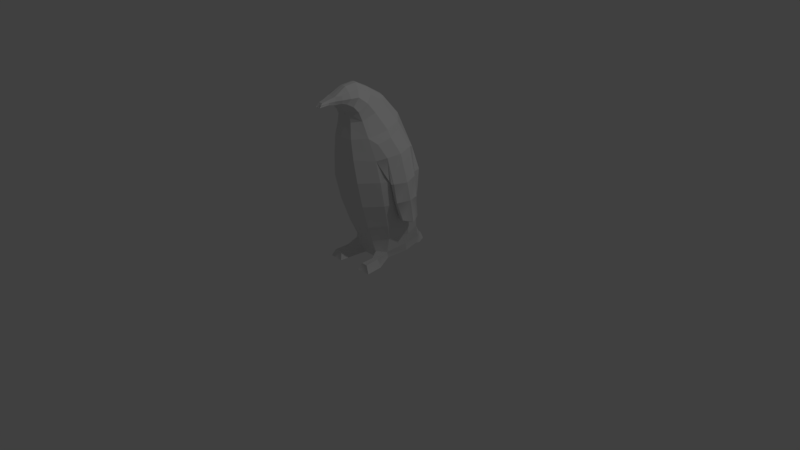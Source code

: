 # Source: penguin.blend  (saved by Blender 2.77.0; exported with 4.5.12 LTS)
import bpy
from mathutils import Matrix  # noqa: F401  (used for matrix-valued properties, if any)

bpy.ops.wm.read_factory_settings(use_empty=True)
scene = bpy.context.scene
scene.name = 'Scene'

# ---- collections
col_collection_1 = bpy.data.collections.new('Collection 1'); scene.collection.children.link(col_collection_1)

# ---- materials (node trees are filled in below, after node groups)
mat_material_001 = bpy.data.materials.new('Material.001')
mat_material_001.alpha_threshold = 0.0
mat_material_001.use_transparent_shadow = False
mat_material_001.roughness = 0.5

# ---- material node trees

# ---- world
world_world = bpy.data.worlds.new('World'); scene.world = world_world
world_world.color = (0.05088, 0.05088, 0.05088)
world_world.use_sun_shadow = False
world_world.sun_shadow_jitter_overblur = 0.0
world_world.cycles.sampling_method = 'MANUAL'

# ---- cameras
cam_camera = bpy.data.cameras.new('Camera')
cam_camera.clip_end = 100.0
cam_camera.lens = 35.0
cam_camera.sensor_width = 32.0
cam_camera.sensor_height = 18.0
cam_camera.ortho_scale = 7.314
cam_camera.dof.focus_distance = 0.0
cam_camera.dof.aperture_fstop = 128.0

# ---- lights
light_lamp = bpy.data.lights.new('Lamp', 'POINT')
light_lamp.transmission_factor = 0.0
light_lamp.cutoff_distance = 30.0
light_lamp.energy = 100.0
light_lamp.shadow_buffer_clip_start = 1.001
light_lamp.shadow_soft_size = 0.1
light_lamp.shadow_maximum_resolution = 0.006
light_lamp.use_absolute_resolution = True

# ---- meshes
me_penguin_mesh_01 = bpy.data.meshes.new('penguin_mesh_01')
me_penguin_mesh_01.from_pydata([(0.4991, 1.187, -0.1117), (0.4144, 1.195, -0.4095), (0.3593, 1.492, -0.3462), (0.4233, 1.483, -0.05821), (0.5064, 0.8838, -0.148), (0.3868, 0.8912, -0.4088), (0.4188, 0.5671, -0.1983), (0.3445, 0.5768, -0.4211), (0.3735, 0.338, -0.2617), (0.308, 0.3512, -0.4636), (0.3169, 0.181, -0.2666), (0.2778, 0.1811, -0.5248), (0.4721, 1.501, -0.05633), (0.4058, 1.519, -0.2689), (0.3023, 1.724, -0.1697), (0.3855, 1.702, 0.02073), (0.3367, 1.783, 0.01962), (0.2542, 1.811, -0.2172), (0.1566, 2.061, -0.065), (0.2414, 1.998, 0.1232), (0.1473, 2.203, 0.11), (0.2293, 2.13, 0.2266), (0.1074, 2.287, 0.2664), (0.2113, 2.223, 0.3394), (0.1096, 2.275, 0.4019), (0.1858, 2.223, 0.4329), (0.3017, 0.06438, -0.2923), (0.2557, 0.0747, -0.5054), (0.263, 0.04988, -0.01289), (0.2918, 0.1506, 0.02859), (0.2824, 0.1049, 0.188), (0.326, -4e-06, 0.1746), (0.3393, 0.5426, 0.053), (0.2904, 0.3241, -0.008718), (0.1942, 2.119, 0.407), (0.1501, 2.156, 0.4648), (0.2074, 2.049, 0.349), (0.2131, 1.928, 0.2989), (0.2815, 1.728, 0.2753), (0.4287, 1.484, 0.1199), (0.3484, 1.65, 0.1902), (0.3773, 1.172, 0.1908), (0.3479, 1.45, 0.2259), (0.3844, 0.8492, 0.1414), (0.03381, 2.342, 0.2303), (0.04022, 2.33, 0.394), (0.04896, 2.252, 0.06089), (0.06512, 2.101, -0.157), (0.1108, 1.854, -0.3486), (0.1744, 1.502, -0.4699), (0.2108, 1.193, -0.5435), (0.2035, 0.9127, -0.5638), (0.1534, 0.5788, -0.5318), (0.1471, 0.3585, -0.5508), (0.1409, 0.151, -0.6685), (0.1197, 0.06237, -0.3069), (0.1744, 8.32e-05, -0.6529), (0.1228, 2.62e-05, 0.02568), (0.1441, -5e-06, 0.1746), (0.2973, 0.09753, 0.379), (0.2004, 0.08908, 0.3674), (0.1655, -2.37e-05, 0.4068), (0.3504, 0.002008, 0.402), (0.147, 0.1326, 0.09183), (0.1855, 0.08386, 0.1848), (0.1354, 0.2856, 0.1341), (0.1713, 0.5169, 0.2266), (0.1987, 0.8393, 0.331), (0.2081, 1.176, 0.4051), (0.1714, 1.467, 0.4239), (0.141, 1.718, 0.4232), (0.1091, 1.911, 0.3939), (0.09081, 2.021, 0.3974), (0.07657, 2.063, 0.4549), (0.07542, 2.115, 0.4936), (0.1039, 2.254, 0.4994), (0.131, 2.212, 0.513), (0.1231, 2.173, 0.5211), (0.07265, 2.157, 0.5788), (0.06168, 2.25, 0.5685), (0.08597, 2.205, 0.5855), (0.06224, 2.198, 0.6571), (0.05715, 2.171, 0.6506), (0.03969, 2.187, 0.7553), (0.04279, 2.163, 0.7772), (0.04421, 2.227, 0.6537), (0.03685, 2.209, 0.7352), (0.0933, 0.08528, -0.7513), (0.1141, 0.002345, -0.7773), (-0.0007566, 1.475, 0.4654), (-0.0006198, 1.183, 0.4387), (-7.48e-05, 1.722, 0.4538), (0.001302, 1.909, 0.4078), (0.002356, 2.02, 0.399), (0.003154, 2.063, 0.4561), (0.003678, 2.114, 0.4954), (0.005476, 2.156, 0.5816), (0.007896, 2.17, 0.6588), (0.009508, 2.162, 0.7779), (0.009021, 2.186, 0.7559), (0.008572, 2.208, 0.7358), (0.006382, 2.227, 0.6546), (0.004429, 2.25, 0.5704), (-3.46e-05, 2.334, 0.3943), (-0.003473, 2.35, 0.2298), (-0.005791, 2.261, 0.06061), (-0.005941, 2.116, -0.171), (-0.003577, 1.865, -0.366), (-0.001845, 1.483, -0.5222), (-0.001021, 1.19, -0.578), (-0.0006264, 0.9258, -0.5925), (-0.0005205, 0.5809, -0.5313), (-0.0007576, 0.3558, -0.5448), (-0.0008351, 0.1516, -0.6683), (-0.0008758, 0.08554, -0.7513), (-0.0008858, 0.002272, -0.7774), (-0.0008848, 5.56e-05, -0.6529), (-0.0008808, 0.06236, -0.3069), (-0.0008519, 2.87e-05, 0.02564), (-0.0007313, 0.1431, 0.086), (-0.0006232, 0.2808, 0.1461), (-0.0004746, 0.4811, 0.2808), (-0.0004717, 0.839, 0.3765), (0.487, 0.5622, -0.1986), (0.4897, 0.6109, -0.2782), (0.5311, 0.6396, -0.2717), (0.5356, 0.5799, -0.1976), (0.4574, 0.6163, -0.05588), (0.4972, 0.6357, -0.05544), (0.4928, 1.166, -0.2454), (0.5274, 1.14, -0.06904), (0.5203, 1.184, -0.2364), (0.5652, 1.158, -0.06849), (0.4445, 1.141, 0.08173), (0.4888, 1.152, 0.07762), (0.5152, 0.912, -0.2344), (0.5278, 0.8972, -0.1107), (0.5511, 0.9265, -0.2327), (0.5764, 0.9149, -0.1097), (0.464, 0.8875, 0.0389), (0.5053, 0.8996, 0.04652), (-0.4981, 1.185, -0.1117), (-0.4503, 1.481, -0.05782), (-0.363, 1.493, -0.3458), (-0.4165, 1.194, -0.4097), (-0.5076, 0.8824, -0.148), (-0.388, 0.8903, -0.4091), (-0.3456, 0.5765, -0.4214), (-0.4198, 0.5667, -0.1994), (-0.3093, 0.3512, -0.4641), (-0.3747, 0.3378, -0.2624), (-0.2793, 0.1811, -0.525), (-0.3184, 0.181, -0.2669), (-0.476, 1.499, -0.05584), (-0.3904, 1.699, 0.02398), (-0.3075, 1.724, -0.1668), (-0.4096, 1.52, -0.2682), (-0.3421, 1.78, 0.02393), (-0.2473, 1.996, 0.1278), (-0.1661, 2.059, -0.06177), (-0.2602, 1.811, -0.2138), (-0.2327, 2.126, 0.2349), (-0.1559, 2.2, 0.1159), (-0.2121, 2.22, 0.3471), (-0.1119, 2.285, 0.2704), (-0.1829, 2.22, 0.4399), (-0.1085, 2.273, 0.4062), (-0.2573, 0.0747, -0.5055), (-0.3033, 0.06436, -0.2925), (-0.2646, 0.04984, -0.01301), (-0.3278, -6.5e-06, 0.1746), (-0.2841, 0.1048, 0.1879), (-0.2933, 0.1505, 0.02835), (-0.2916, 0.3239, -0.009303), (-0.3401, 0.542, 0.05218), (-0.191, 2.115, 0.414), (-0.145, 2.153, 0.4703), (-0.2055, 2.045, 0.3564), (-0.2141, 1.924, 0.3041), (-0.2848, 1.723, 0.2789), (-0.4328, 1.479, 0.1198), (-0.3526, 1.646, 0.1929), (-0.3791, 1.17, 0.1905), (-0.3513, 1.446, 0.226), (-0.3853, 0.8483, 0.1417), (-0.04023, 2.329, 0.3956), (-0.04058, 2.342, 0.2318), (-0.0604, 2.251, 0.06302), (-0.07645, 2.1, -0.1556), (-0.1178, 1.853, -0.3479), (-0.1782, 1.502, -0.4698), (-0.2128, 1.193, -0.5437), (-0.2047, 0.9125, -0.5642), (-0.1545, 0.5795, -0.533), (-0.1485, 0.3585, -0.551), (-0.1426, 0.151, -0.6685), (-0.1214, 0.06237, -0.307), (-0.1761, 8.76e-05, -0.653), (-0.1245, 1.75e-05, 0.02564), (-0.1459, -1.02e-05, 0.1746), (-0.2991, 0.09751, 0.3789), (-0.3522, 0.001991, 0.402), (-0.1672, -3.82e-05, 0.4068), (-0.2021, 0.08906, 0.3673), (-0.1872, 0.08383, 0.1847), (-0.1485, 0.1326, 0.0917), (-0.1366, 0.2854, 0.1338), (-0.1722, 0.5165, 0.2261), (-0.1996, 0.8386, 0.3307), (-0.2094, 1.175, 0.405), (-0.1733, 1.465, 0.4246), (-0.1418, 1.716, 0.425), (-0.1065, 1.909, 0.397), (-0.08605, 2.019, 0.4009), (-0.07032, 2.062, 0.4577), (-0.06831, 2.113, 0.4964), (-0.1243, 2.21, 0.518), (-0.0983, 2.252, 0.5034), (-0.1155, 2.171, 0.5258), (-0.06196, 2.155, 0.5815), (-0.05293, 2.249, 0.5708), (-0.07574, 2.203, 0.5888), (-0.04349, 2.17, 0.6527), (-0.04882, 2.197, 0.6593), (-0.02377, 2.162, 0.7786), (-0.02165, 2.186, 0.7566), (-0.03147, 2.226, 0.6553), (-0.01971, 2.208, 0.7364), (-0.09504, 0.08529, -0.7513), (-0.1159, 0.002346, -0.7773), (-0.487, 0.5646, -0.2257), (-0.5357, 0.5821, -0.2243), (-0.5311, 0.6439, -0.2966), (-0.4895, 0.6156, -0.3038), (-0.4581, 0.6147, -0.08129), (-0.498, 0.6339, -0.08052), (-0.519, 1.138, -0.07804), (-0.4841, 1.168, -0.2535), (-0.5225, 1.186, -0.2439), (-0.5677, 1.156, -0.07685), (-0.4473, 1.136, 0.07303), (-0.4916, 1.146, 0.06911), (-0.5293, 0.8967, -0.1276), (-0.5163, 0.9151, -0.2513), (-0.5523, 0.9294, -0.2493), (-0.578, 0.9142, -0.1267), (-0.466, 0.8832, 0.02239), (-0.5073, 0.895, 0.03067)], [], [(0, 1, 2, 3), (4, 5, 1, 0), (5, 4, 6, 7), (7, 6, 8, 9), (9, 8, 10, 11), (12, 13, 14, 15), (16, 17, 18, 19), (19, 18, 20, 21), (21, 20, 22, 23), (23, 22, 24, 25), (11, 10, 26, 27), (28, 29, 30, 31), (6, 32, 33, 8), (10, 8, 33, 29), (26, 10, 29, 28), (34, 23, 25, 35), (36, 21, 23, 34), (37, 19, 21, 36), (38, 16, 19, 37), (39, 12, 15, 40), (41, 0, 3, 42), (43, 4, 0, 41), (6, 4, 43, 32), (22, 44, 45, 24), (20, 46, 44, 22), (18, 47, 46, 20), (17, 48, 47, 18), (2, 49, 48, 17), (50, 49, 2, 1), (51, 50, 1, 5), (52, 51, 5, 7), (53, 52, 7, 9), (54, 53, 9, 11), (55, 56, 27, 26), (57, 55, 26, 28), (58, 57, 28, 31), (59, 60, 61, 62), (29, 63, 64, 30), (33, 65, 63, 29), (32, 66, 65, 33), (43, 67, 66, 32), (68, 67, 43, 41), (69, 68, 41, 42), (70, 69, 42, 38), (71, 70, 38, 37), (72, 71, 37, 36), (73, 72, 36, 34), (74, 73, 34, 35), (25, 24, 75, 76), (35, 25, 76, 77), (77, 78, 74, 35), (24, 45, 79, 75), (76, 80, 78, 77), (80, 81, 82, 78), (81, 83, 84, 82), (80, 76, 75, 79), (81, 80, 79, 85), (83, 81, 85, 86), (54, 11, 27, 56), (87, 54, 56, 88), (57, 58, 64, 63), (89, 90, 68, 69), (91, 89, 69, 70), (92, 91, 70, 71), (93, 92, 71, 72), (94, 93, 72, 73), (95, 94, 73, 74), (74, 78, 96, 95), (78, 82, 97, 96), (82, 84, 98, 97), (84, 83, 99, 98), (83, 86, 100, 99), (101, 100, 86, 85), (102, 101, 85, 79), (103, 102, 79, 45), (44, 104, 103, 45), (46, 105, 104, 44), (47, 106, 105, 46), (48, 107, 106, 47), (49, 108, 107, 48), (109, 108, 49, 50), (110, 109, 50, 51), (111, 110, 51, 52), (112, 111, 52, 53), (113, 112, 53, 54), (114, 113, 54, 87), (115, 114, 87, 88), (56, 116, 115, 88), (117, 116, 56, 55), (118, 117, 55, 57), (119, 118, 57, 63), (65, 120, 119, 63), (66, 121, 120, 65), (67, 122, 121, 66), (90, 122, 67, 68), (31, 30, 59, 62), (61, 58, 31, 62), (64, 58, 61, 60), (30, 64, 60, 59), (123, 124, 125, 126), (2, 17, 14, 13), (17, 16, 15, 14), (127, 123, 126, 128), (16, 38, 40, 15), (38, 42, 39, 40), (3, 2, 129, 130), (2, 13, 131, 129), (13, 12, 132, 131), (42, 3, 130, 133), (12, 39, 134, 132), (39, 42, 133, 134), (130, 129, 135, 136), (129, 131, 137, 135), (131, 132, 138, 137), (133, 130, 136, 139), (132, 134, 140, 138), (134, 133, 139, 140), (136, 135, 124, 123), (135, 137, 125, 124), (137, 138, 126, 125), (139, 136, 123, 127), (138, 140, 128, 126), (140, 139, 127, 128), (141, 142, 143, 144), (145, 141, 144, 146), (146, 147, 148, 145), (147, 149, 150, 148), (149, 151, 152, 150), (153, 154, 155, 156), (157, 158, 159, 160), (158, 161, 162, 159), (161, 163, 164, 162), (163, 165, 166, 164), (151, 167, 168, 152), (169, 170, 171, 172), (148, 150, 173, 174), (152, 172, 173, 150), (168, 169, 172, 152), (175, 176, 165, 163), (177, 175, 163, 161), (178, 177, 161, 158), (179, 178, 158, 157), (180, 181, 154, 153), (182, 183, 142, 141), (184, 182, 141, 145), (148, 174, 184, 145), (164, 166, 185, 186), (162, 164, 186, 187), (159, 162, 187, 188), (160, 159, 188, 189), (143, 160, 189, 190), (191, 144, 143, 190), (192, 146, 144, 191), (193, 147, 146, 192), (194, 149, 147, 193), (195, 151, 149, 194), (196, 168, 167, 197), (198, 169, 168, 196), (199, 170, 169, 198), (200, 201, 202, 203), (172, 171, 204, 205), (173, 172, 205, 206), (174, 173, 206, 207), (184, 174, 207, 208), (209, 182, 184, 208), (210, 183, 182, 209), (211, 179, 183, 210), (212, 178, 179, 211), (213, 177, 178, 212), (214, 175, 177, 213), (215, 176, 175, 214), (165, 216, 217, 166), (176, 218, 216, 165), (218, 176, 215, 219), (166, 217, 220, 185), (216, 218, 219, 221), (221, 219, 222, 223), (223, 222, 224, 225), (221, 220, 217, 216), (223, 226, 220, 221), (225, 227, 226, 223), (195, 197, 167, 151), (228, 229, 197, 195), (198, 205, 204, 199), (89, 210, 209, 90), (91, 211, 210, 89), (92, 212, 211, 91), (93, 213, 212, 92), (94, 214, 213, 93), (95, 215, 214, 94), (215, 95, 96, 219), (219, 96, 97, 222), (222, 97, 98, 224), (224, 98, 99, 225), (225, 99, 100, 227), (101, 226, 227, 100), (102, 220, 226, 101), (103, 185, 220, 102), (186, 185, 103, 104), (187, 186, 104, 105), (188, 187, 105, 106), (189, 188, 106, 107), (190, 189, 107, 108), (109, 191, 190, 108), (110, 192, 191, 109), (111, 193, 192, 110), (112, 194, 193, 111), (113, 195, 194, 112), (114, 228, 195, 113), (115, 229, 228, 114), (197, 229, 115, 116), (117, 196, 197, 116), (118, 198, 196, 117), (119, 205, 198, 118), (206, 205, 119, 120), (207, 206, 120, 121), (208, 207, 121, 122), (90, 209, 208, 122), (170, 201, 200, 171), (202, 201, 170, 199), (204, 203, 202, 199), (171, 200, 203, 204), (230, 231, 232, 233), (143, 156, 155, 160), (160, 155, 154, 157), (234, 235, 231, 230), (157, 154, 181, 179), (179, 181, 180, 183), (142, 236, 237, 143), (143, 237, 238, 156), (156, 238, 239, 153), (183, 240, 236, 142), (153, 239, 241, 180), (180, 241, 240, 183), (236, 242, 243, 237), (237, 243, 244, 238), (238, 244, 245, 239), (240, 246, 242, 236), (239, 245, 247, 241), (241, 247, 246, 240), (242, 230, 233, 243), (243, 233, 232, 244), (244, 232, 231, 245), (246, 234, 230, 242), (245, 231, 235, 247), (247, 235, 234, 246)])
_uv = me_penguin_mesh_01.uv_layers.new(name='UVMap')
_uv.uv.foreach_set('vector', [0.8271, 0.2929, 0.8881, 0.287, 0.8861, 0.3496, 0.8247, 0.3529, 0.8256, 0.2328, 0.8844, 0.2238, 0.8881, 0.287, 0.8271, 0.2929, 0.8844, 0.2238, 0.8256, 0.2328, 0.8239, 0.1611, 0.8789, 0.1507, 0.8789, 0.1507, 0.8239, 0.1611, 0.8266, 0.1035, 0.8783, 0.09234, 0.8783, 0.09234, 0.8266, 0.1035, 0.8196, 0.06338, 0.8817, 0.04671, 0.5219, 0.8173, 0.5858, 0.8279, 0.5601, 0.8995, 0.5, 0.8815, 0.8125, 0.4238, 0.8735, 0.4292, 0.8489, 0.5018, 0.7929, 0.4861, 0.3391, 0.6868, 0.3489, 0.7389, 0.2973, 0.7209, 0.2988, 0.6834, 0.2988, 0.6834, 0.2973, 0.7209, 0.2568, 0.7065, 0.2662, 0.6753, 0.2662, 0.6753, 0.2568, 0.7065, 0.2364, 0.6803, 0.2503, 0.6597, 0.9579, 0.6974, 0.9744, 0.7782, 0.9373, 0.7738, 0.9243, 0.7075, 0.1758, 0.4715, 0.1743, 0.4972, 0.1353, 0.5013, 0.131, 0.4765, 0.8239, 0.1611, 0.7634, 0.1657, 0.76, 0.1094, 0.8266, 0.1035, 0.8196, 0.06338, 0.8266, 0.1035, 0.76, 0.1094, 0.7452, 0.06618, 0.9373, 0.7738, 0.9744, 0.7782, 0.9673, 0.8756, 0.9323, 0.8637, 0.2741, 0.6478, 0.2662, 0.6753, 0.2503, 0.6597, 0.2561, 0.6399, 0.2964, 0.6477, 0.2988, 0.6834, 0.2662, 0.6753, 0.2741, 0.6478, 0.3283, 0.6412, 0.3391, 0.6868, 0.2988, 0.6834, 0.2964, 0.6477, 0.7486, 0.4196, 0.8125, 0.4238, 0.7929, 0.4861, 0.7413, 0.4735, 0.4701, 0.8173, 0.5219, 0.8173, 0.5, 0.8815, 0.4489, 0.8708, 0.7629, 0.2997, 0.8271, 0.2929, 0.8247, 0.3529, 0.7618, 0.3569, 0.7627, 0.2347, 0.8256, 0.2328, 0.8271, 0.2929, 0.7629, 0.2997, 0.8239, 0.1611, 0.8256, 0.2328, 0.7627, 0.2347, 0.7634, 0.1657, 0.2568, 0.7065, 0.2465, 0.7279, 0.2213, 0.6967, 0.2364, 0.6803, 0.2973, 0.7209, 0.2878, 0.7488, 0.2465, 0.7279, 0.2568, 0.7065, 0.3489, 0.7389, 0.3484, 0.7725, 0.2878, 0.7488, 0.2973, 0.7209, 0.8735, 0.4292, 0.9182, 0.4443, 0.8819, 0.5152, 0.8489, 0.5018, 0.8861, 0.3496, 0.9347, 0.3569, 0.9182, 0.4443, 0.8735, 0.4292, 0.9394, 0.2852, 0.9347, 0.3569, 0.8861, 0.3496, 0.8881, 0.287, 0.9384, 0.2217, 0.9394, 0.2852, 0.8881, 0.287, 0.8844, 0.2238, 0.9331, 0.1402, 0.9384, 0.2217, 0.8844, 0.2238, 0.8789, 0.1507, 0.9252, 0.08286, 0.9331, 0.1402, 0.8789, 0.1507, 0.8783, 0.09234, 0.924, 0.0221, 0.9252, 0.08286, 0.8783, 0.09234, 0.8817, 0.04671, 0.8813, 0.7699, 0.8907, 0.6608, 0.9243, 0.7075, 0.9373, 0.7738, 0.8846, 0.8817, 0.8813, 0.7699, 0.9373, 0.7738, 0.9323, 0.8637, 0.1361, 0.4378, 0.1705, 0.4367, 0.1758, 0.4715, 0.131, 0.4765, 0.09126, 0.5023, 0.07614, 0.5176, 0.05528, 0.5085, 0.08326, 0.4791, 0.1743, 0.4972, 0.1618, 0.5293, 0.1369, 0.5257, 0.1353, 0.5013, 0.76, 0.1094, 0.7042, 0.1087, 0.705, 0.06756, 0.7452, 0.06618, 0.7634, 0.1657, 0.7094, 0.1686, 0.7042, 0.1087, 0.76, 0.1094, 0.7627, 0.2347, 0.7109, 0.2399, 0.7094, 0.1686, 0.7634, 0.1657, 0.7108, 0.3074, 0.7109, 0.2399, 0.7627, 0.2347, 0.7629, 0.2997, 0.7064, 0.3659, 0.7108, 0.3074, 0.7629, 0.2997, 0.7618, 0.3569, 0.7022, 0.4214, 0.7064, 0.3659, 0.7618, 0.3569, 0.7486, 0.4196, 0.7, 0.4729, 0.7022, 0.4214, 0.7486, 0.4196, 0.7413, 0.4735, 0.2884, 0.6156, 0.3155, 0.6091, 0.3283, 0.6412, 0.2964, 0.6477, 0.2702, 0.6151, 0.2884, 0.6156, 0.2964, 0.6477, 0.2741, 0.6478, 0.2553, 0.6183, 0.2702, 0.6151, 0.2741, 0.6478, 0.2561, 0.6399, 0.3115, 0.9349, 0.2679, 0.964, 0.2581, 0.9098, 0.2803, 0.8933, 0.3197, 0.8931, 0.3115, 0.9349, 0.2803, 0.8933, 0.2922, 0.8754, 0.2922, 0.8754, 0.2767, 0.8377, 0.3218, 0.8503, 0.3197, 0.8931, 0.2679, 0.964, 0.2217, 0.9822, 0.2309, 0.8733, 0.2581, 0.9098, 0.2803, 0.8933, 0.2542, 0.8538, 0.2767, 0.8377, 0.2922, 0.8754, 0.2542, 0.8538, 0.2344, 0.8175, 0.2474, 0.8117, 0.2767, 0.8377, 0.2344, 0.8175, 0.2155, 0.7799, 0.2174, 0.7669, 0.2474, 0.8117, 0.2542, 0.8538, 0.2803, 0.8933, 0.2581, 0.9098, 0.2309, 0.8733, 0.2344, 0.8175, 0.2542, 0.8538, 0.2309, 0.8733, 0.2185, 0.8257, 0.2155, 0.7799, 0.2344, 0.8175, 0.2185, 0.8257, 0.2133, 0.791, 0.9337, 0.6412, 0.9579, 0.6974, 0.9243, 0.7075, 0.8907, 0.6608, 0.8719, 0.6217, 0.9046, 0.6191, 0.8907, 0.6608, 0.8663, 0.6388, 0.163, 0.5591, 0.1359, 0.5465, 0.1369, 0.5257, 0.1618, 0.5293, 0.6702, 0.3691, 0.6709, 0.3101, 0.7108, 0.3074, 0.7064, 0.3659, 0.6689, 0.4234, 0.6702, 0.3691, 0.7064, 0.3659, 0.7022, 0.4214, 0.6669, 0.4737, 0.6689, 0.4234, 0.7022, 0.4214, 0.7, 0.4729, 0.2817, 0.5947, 0.3063, 0.5851, 0.3155, 0.6091, 0.2884, 0.6156, 0.266, 0.5987, 0.2817, 0.5947, 0.2884, 0.6156, 0.2702, 0.6151, 0.2514, 0.6021, 0.266, 0.5987, 0.2702, 0.6151, 0.2553, 0.6183, 0.3218, 0.8503, 0.2767, 0.8377, 0.2871, 0.808, 0.3293, 0.8185, 0.2767, 0.8377, 0.2474, 0.8117, 0.2597, 0.7941, 0.2871, 0.808, 0.2474, 0.8117, 0.2174, 0.7669, 0.2319, 0.7561, 0.2597, 0.7941, 0.2174, 0.7669, 0.2155, 0.7799, 0.199, 0.7797, 0.199, 0.7669, 0.2155, 0.7799, 0.2133, 0.791, 0.199, 0.7914, 0.199, 0.7797, 0.199, 0.8264, 0.199, 0.7914, 0.2133, 0.791, 0.2185, 0.8257, 0.199, 0.8729, 0.199, 0.8264, 0.2185, 0.8257, 0.2309, 0.8733, 0.199, 0.9842, 0.199, 0.8729, 0.2309, 0.8733, 0.2217, 0.9822, 0.2465, 0.7279, 0.2404, 0.7348, 0.2138, 0.7034, 0.2213, 0.6967, 0.2878, 0.7488, 0.2807, 0.7603, 0.2404, 0.7348, 0.2465, 0.7279, 0.3484, 0.7725, 0.3414, 0.7895, 0.2807, 0.7603, 0.2878, 0.7488, 0.9182, 0.4443, 0.9437, 0.4575, 0.8975, 0.5267, 0.8819, 0.5152, 0.9347, 0.3569, 0.9791, 0.3603, 0.9437, 0.4575, 0.9182, 0.4443, 0.9901, 0.2864, 0.9791, 0.3603, 0.9347, 0.3569, 0.9394, 0.2852, 0.9879, 0.2196, 0.9901, 0.2864, 0.9394, 0.2852, 0.9384, 0.2217, 0.9715, 0.1337, 0.9879, 0.2196, 0.9384, 0.2217, 0.9331, 0.1402, 0.9628, 0.0785, 0.9715, 0.1337, 0.9331, 0.1402, 0.9252, 0.08286, 0.9587, 0.01994, 0.9628, 0.0785, 0.9252, 0.08286, 0.924, 0.0221, 0.859, 0.5983, 0.8854, 0.5838, 0.9046, 0.6191, 0.8719, 0.6217, 0.8433, 0.6377, 0.8433, 0.6162, 0.8719, 0.6217, 0.8663, 0.6388, 0.8907, 0.6608, 0.8433, 0.6656, 0.8433, 0.6377, 0.8663, 0.6388, 0.8433, 0.7702, 0.8433, 0.6656, 0.8907, 0.6608, 0.8813, 0.7699, 0.8433, 0.883, 0.8433, 0.7702, 0.8813, 0.7699, 0.8846, 0.8817, 0.8433, 0.9348, 0.8433, 0.883, 0.8846, 0.8817, 0.8934, 0.9317, 0.7042, 0.1087, 0.6686, 0.1086, 0.6664, 0.07102, 0.705, 0.06756, 0.7094, 0.1686, 0.6705, 0.1645, 0.6686, 0.1086, 0.7042, 0.1087, 0.7109, 0.2399, 0.6714, 0.2412, 0.6705, 0.1645, 0.7094, 0.1686, 0.6709, 0.3101, 0.6714, 0.2412, 0.7109, 0.2399, 0.7108, 0.3074, 0.131, 0.4765, 0.1353, 0.5013, 0.09126, 0.5023, 0.08326, 0.4791, 0.085, 0.4387, 0.1361, 0.4378, 0.131, 0.4765, 0.08326, 0.4791, 0.1369, 0.5257, 0.1359, 0.5465, 0.08634, 0.5429, 0.0955, 0.5228, 0.1353, 0.5013, 0.1369, 0.5257, 0.0955, 0.5228, 0.09126, 0.5023, 0.5366, 0.5512, 0.5571, 0.5612, 0.5544, 0.5734, 0.5333, 0.5634, 0.6194, 0.8252, 0.5746, 0.9308, 0.5601, 0.8995, 0.5858, 0.8279, 0.5746, 0.9308, 0.4993, 0.9094, 0.5, 0.8815, 0.5601, 0.8995, 0.4942, 0.5745, 0.5258, 0.5532, 0.5333, 0.5634, 0.5003, 0.5834, 0.4993, 0.9094, 0.4217, 0.8985, 0.4489, 0.8708, 0.5, 0.8815, 0.4217, 0.8985, 0.4313, 0.8152, 0.4701, 0.8173, 0.4489, 0.8708, 0.69, 0.7683, 0.6194, 0.8252, 0.5896, 0.7172, 0.6334, 0.6875, 0.6194, 0.8252, 0.5858, 0.8279, 0.5764, 0.7215, 0.5896, 0.7172, 0.5858, 0.8279, 0.5219, 0.8173, 0.5247, 0.7151, 0.5764, 0.7215, 0.4313, 0.8152, 0.3659, 0.7594, 0.4252, 0.6874, 0.4629, 0.715, 0.5219, 0.8173, 0.4701, 0.8173, 0.4767, 0.7178, 0.5247, 0.7151, 0.4701, 0.8173, 0.4313, 0.8152, 0.4629, 0.715, 0.4767, 0.7178, 0.6334, 0.6875, 0.5896, 0.7172, 0.5736, 0.6419, 0.6051, 0.6333, 0.5896, 0.7172, 0.5764, 0.7215, 0.5643, 0.6472, 0.5736, 0.6419, 0.5764, 0.7215, 0.5247, 0.7151, 0.531, 0.6501, 0.5643, 0.6472, 0.4629, 0.715, 0.4252, 0.6874, 0.4426, 0.6297, 0.4789, 0.6458, 0.5247, 0.7151, 0.4767, 0.7178, 0.488, 0.6509, 0.531, 0.6501, 0.4767, 0.7178, 0.4629, 0.715, 0.4789, 0.6458, 0.488, 0.6509, 0.6051, 0.6333, 0.5736, 0.6419, 0.5624, 0.5638, 0.5816, 0.5515, 0.5736, 0.6419, 0.5643, 0.6472, 0.5544, 0.5734, 0.5624, 0.5638, 0.5643, 0.6472, 0.531, 0.6501, 0.5333, 0.5634, 0.5544, 0.5734, 0.4789, 0.6458, 0.4426, 0.6297, 0.467, 0.5481, 0.4916, 0.577, 0.531, 0.6501, 0.488, 0.6509, 0.5003, 0.5834, 0.5333, 0.5634, 0.488, 0.6509, 0.4789, 0.6458, 0.4916, 0.577, 0.5003, 0.5834, 0.5178, 0.2919, 0.5194, 0.3496, 0.4604, 0.3455, 0.4595, 0.2859, 0.5194, 0.2342, 0.5178, 0.2919, 0.4595, 0.2859, 0.4632, 0.2259, 0.4632, 0.2259, 0.4675, 0.1569, 0.5201, 0.1656, 0.5194, 0.2342, 0.4675, 0.1569, 0.4665, 0.1019, 0.5158, 0.1108, 0.5201, 0.1656, 0.4665, 0.1019, 0.4618, 0.059, 0.5211, 0.07255, 0.5158, 0.1108, 0.1638, 0.2923, 0.1747, 0.3559, 0.1171, 0.3621, 0.1027, 0.2948, 0.5282, 0.4176, 0.5445, 0.4783, 0.4904, 0.4911, 0.4696, 0.421, 0.05181, 0.6856, 0.08909, 0.6816, 0.09119, 0.7163, 0.0443, 0.7338, 0.08909, 0.6816, 0.1191, 0.6738, 0.1279, 0.7024, 0.09119, 0.7163, 0.1191, 0.6738, 0.1337, 0.6594, 0.1465, 0.6783, 0.1279, 0.7024, 0.7288, 0.6974, 0.7624, 0.7075, 0.7494, 0.7737, 0.7123, 0.7782, 0.3187, 0.5271, 0.2747, 0.5163, 0.2821, 0.4913, 0.321, 0.5011, 0.5201, 0.1656, 0.5158, 0.1108, 0.5795, 0.1141, 0.5784, 0.1687, 0.5211, 0.07255, 0.5916, 0.07239, 0.5795, 0.1141, 0.5158, 0.1108, 0.7494, 0.7737, 0.7544, 0.8637, 0.7194, 0.8756, 0.7123, 0.7782, 0.1117, 0.6484, 0.1285, 0.641, 0.1337, 0.6594, 0.1191, 0.6738, 0.09092, 0.6483, 0.1117, 0.6484, 0.1191, 0.6738, 0.08909, 0.6816, 0.06089, 0.6426, 0.09092, 0.6483, 0.08909, 0.6816, 0.05181, 0.6856, 0.5903, 0.416, 0.5948, 0.4687, 0.5445, 0.4783, 0.5282, 0.4176, 0.2149, 0.3001, 0.2256, 0.3559, 0.1747, 0.3559, 0.1638, 0.2923, 0.58, 0.2989, 0.58, 0.3543, 0.5194, 0.3496, 0.5178, 0.2919, 0.5804, 0.2356, 0.58, 0.2989, 0.5178, 0.2919, 0.5194, 0.2342, 0.5201, 0.1656, 0.5784, 0.1687, 0.5804, 0.2356, 0.5194, 0.2342, 0.1279, 0.7024, 0.1465, 0.6783, 0.1603, 0.6932, 0.1375, 0.7217, 0.09119, 0.7163, 0.1279, 0.7024, 0.1375, 0.7217, 0.1002, 0.741, 0.0443, 0.7338, 0.09119, 0.7163, 0.1002, 0.741, 0.04568, 0.7644, 0.4696, 0.421, 0.4904, 0.4911, 0.4585, 0.5025, 0.4269, 0.4338, 0.4604, 0.3455, 0.4696, 0.421, 0.4269, 0.4338, 0.4142, 0.3512, 0.4112, 0.2836, 0.4595, 0.2859, 0.4604, 0.3455, 0.4142, 0.3512, 0.4124, 0.2243, 0.4632, 0.2259, 0.4595, 0.2859, 0.4112, 0.2836, 0.4164, 0.1482, 0.4675, 0.1569, 0.4632, 0.2259, 0.4124, 0.2243, 0.4222, 0.09443, 0.4665, 0.1019, 0.4675, 0.1569, 0.4164, 0.1482, 0.4212, 0.03741, 0.4618, 0.059, 0.4665, 0.1019, 0.4222, 0.09443, 0.8054, 0.7699, 0.7494, 0.7737, 0.7624, 0.7075, 0.796, 0.6608, 0.8021, 0.8817, 0.7544, 0.8637, 0.7494, 0.7737, 0.8054, 0.7699, 0.2747, 0.5589, 0.2747, 0.5163, 0.3187, 0.5271, 0.3104, 0.5628, 0.2363, 0.484, 0.2112, 0.4867, 0.2263, 0.4477, 0.2439, 0.4631, 0.321, 0.5011, 0.2821, 0.4913, 0.2873, 0.4665, 0.3133, 0.4666, 0.5795, 0.1141, 0.5916, 0.07239, 0.6297, 0.07139, 0.6335, 0.1109, 0.5784, 0.1687, 0.5795, 0.1141, 0.6335, 0.1109, 0.6315, 0.1699, 0.5804, 0.2356, 0.5784, 0.1687, 0.6315, 0.1699, 0.6316, 0.2403, 0.6311, 0.3069, 0.58, 0.2989, 0.5804, 0.2356, 0.6316, 0.2403, 0.6341, 0.3648, 0.58, 0.3543, 0.58, 0.2989, 0.6311, 0.3069, 0.6358, 0.4198, 0.5903, 0.416, 0.58, 0.3543, 0.6341, 0.3648, 0.6349, 0.4704, 0.5948, 0.4687, 0.5903, 0.416, 0.6358, 0.4198, 0.09845, 0.618, 0.09092, 0.6483, 0.06089, 0.6426, 0.07267, 0.6119, 0.1155, 0.6178, 0.1117, 0.6484, 0.09092, 0.6483, 0.09845, 0.618, 0.1294, 0.6209, 0.1285, 0.641, 0.1117, 0.6484, 0.1155, 0.6178, 0.08647, 0.9348, 0.1177, 0.8933, 0.1398, 0.9098, 0.13, 0.964, 0.07827, 0.8931, 0.1057, 0.8754, 0.1177, 0.8933, 0.08647, 0.9348, 0.1057, 0.8754, 0.07827, 0.8931, 0.07629, 0.8504, 0.1213, 0.8378, 0.13, 0.964, 0.1398, 0.9098, 0.167, 0.8734, 0.1762, 0.9822, 0.1177, 0.8933, 0.1057, 0.8754, 0.1213, 0.8378, 0.1437, 0.8538, 0.1437, 0.8538, 0.1213, 0.8378, 0.1504, 0.8117, 0.1635, 0.8175, 0.1635, 0.8175, 0.1504, 0.8117, 0.1806, 0.7669, 0.1824, 0.7799, 0.1437, 0.8538, 0.167, 0.8734, 0.1398, 0.9098, 0.1177, 0.8933, 0.1635, 0.8175, 0.1795, 0.8257, 0.167, 0.8734, 0.1437, 0.8538, 0.1824, 0.7799, 0.1846, 0.791, 0.1795, 0.8257, 0.1635, 0.8175, 0.753, 0.6412, 0.796, 0.6608, 0.7624, 0.7075, 0.7288, 0.6974, 0.8148, 0.6217, 0.8204, 0.6388, 0.796, 0.6608, 0.7821, 0.6192, 0.3193, 0.4362, 0.3133, 0.4666, 0.2873, 0.4665, 0.2895, 0.4448, 0.6702, 0.3691, 0.6341, 0.3648, 0.6311, 0.3069, 0.6709, 0.3101, 0.6689, 0.4234, 0.6358, 0.4198, 0.6341, 0.3648, 0.6702, 0.3691, 0.6669, 0.4737, 0.6349, 0.4704, 0.6358, 0.4198, 0.6689, 0.4234, 0.105, 0.5982, 0.09845, 0.618, 0.07267, 0.6119, 0.08153, 0.5887, 0.1198, 0.6023, 0.1155, 0.6178, 0.09845, 0.618, 0.105, 0.5982, 0.1333, 0.6058, 0.1294, 0.6209, 0.1155, 0.6178, 0.1198, 0.6023, 0.07629, 0.8504, 0.06875, 0.8187, 0.1108, 0.8082, 0.1213, 0.8378, 0.1213, 0.8378, 0.1108, 0.8082, 0.1376, 0.7936, 0.1504, 0.8117, 0.1504, 0.8117, 0.1376, 0.7936, 0.1661, 0.7561, 0.1806, 0.7669, 0.1806, 0.7669, 0.199, 0.7669, 0.199, 0.7797, 0.1824, 0.7799, 0.1824, 0.7799, 0.199, 0.7797, 0.199, 0.7914, 0.1846, 0.791, 0.199, 0.8264, 0.1795, 0.8257, 0.1846, 0.791, 0.199, 0.7914, 0.199, 0.8729, 0.167, 0.8734, 0.1795, 0.8257, 0.199, 0.8264, 0.199, 0.9842, 0.1762, 0.9822, 0.167, 0.8734, 0.199, 0.8729, 0.1375, 0.7217, 0.1603, 0.6932, 0.1672, 0.6992, 0.1431, 0.728, 0.1002, 0.741, 0.1375, 0.7217, 0.1431, 0.728, 0.1069, 0.7514, 0.04568, 0.7644, 0.1002, 0.741, 0.1069, 0.7514, 0.05252, 0.7796, 0.4269, 0.4338, 0.4585, 0.5025, 0.4433, 0.5127, 0.4025, 0.4453, 0.4142, 0.3512, 0.4269, 0.4338, 0.4025, 0.4453, 0.3726, 0.3532, 0.3639, 0.2842, 0.4112, 0.2836, 0.4142, 0.3512, 0.3726, 0.3532, 0.3663, 0.2225, 0.4124, 0.2243, 0.4112, 0.2836, 0.3639, 0.2842, 0.3807, 0.1429, 0.4164, 0.1482, 0.4124, 0.2243, 0.3663, 0.2225, 0.387, 0.09161, 0.4222, 0.09443, 0.4164, 0.1482, 0.3807, 0.1429, 0.3885, 0.03665, 0.4212, 0.03741, 0.4222, 0.09443, 0.387, 0.09161, 0.8275, 0.5982, 0.8148, 0.6217, 0.7821, 0.6192, 0.8011, 0.5839, 0.8433, 0.6377, 0.8204, 0.6388, 0.8148, 0.6217, 0.8433, 0.6162, 0.796, 0.6608, 0.8204, 0.6388, 0.8433, 0.6377, 0.8433, 0.6656, 0.8433, 0.7702, 0.8054, 0.7699, 0.796, 0.6608, 0.8433, 0.6656, 0.8433, 0.883, 0.8021, 0.8817, 0.8054, 0.7699, 0.8433, 0.7702, 0.8433, 0.9348, 0.7932, 0.9316, 0.8021, 0.8817, 0.8433, 0.883, 0.6335, 0.1109, 0.6297, 0.07139, 0.6664, 0.07102, 0.6686, 0.1086, 0.6315, 0.1699, 0.6335, 0.1109, 0.6686, 0.1086, 0.6705, 0.1645, 0.6316, 0.2403, 0.6315, 0.1699, 0.6705, 0.1645, 0.6714, 0.2412, 0.6709, 0.3101, 0.6311, 0.3069, 0.6316, 0.2403, 0.6714, 0.2412, 0.2747, 0.5163, 0.2244, 0.5072, 0.2363, 0.484, 0.2821, 0.4913, 0.2204, 0.5505, 0.2244, 0.5072, 0.2747, 0.5163, 0.2747, 0.5589, 0.2873, 0.4665, 0.2439, 0.4631, 0.2375, 0.4409, 0.2895, 0.4448, 0.2821, 0.4913, 0.2363, 0.484, 0.2439, 0.4631, 0.2873, 0.4665, 0.1574, 0.02546, 0.1611, 0.03775, 0.1401, 0.04843, 0.1369, 0.03623, 0.07763, 0.2902, 0.1027, 0.2948, 0.1171, 0.3621, 0.09954, 0.387, 0.09954, 0.387, 0.1171, 0.3621, 0.1747, 0.3559, 0.1699, 0.3818, 0.201, 0.04774, 0.195, 0.05693, 0.1611, 0.03775, 0.1684, 0.02724, 0.1699, 0.3818, 0.1747, 0.3559, 0.2256, 0.3559, 0.2457, 0.3883, 0.2457, 0.3883, 0.2256, 0.3559, 0.2149, 0.3001, 0.255, 0.3057, 0.01324, 0.2373, 0.06572, 0.163, 0.1071, 0.1912, 0.07763, 0.2902, 0.07763, 0.2902, 0.1071, 0.1912, 0.1195, 0.1956, 0.1027, 0.2948, 0.1027, 0.2948, 0.1195, 0.1956, 0.1706, 0.191, 0.1638, 0.2923, 0.255, 0.3057, 0.2341, 0.1936, 0.2768, 0.1633, 0.3391, 0.2574, 0.1638, 0.2923, 0.1706, 0.191, 0.2194, 0.1958, 0.2149, 0.3001, 0.2149, 0.3001, 0.2194, 0.1958, 0.2341, 0.1936, 0.255, 0.3057, 0.06572, 0.163, 0.0914, 0.11, 0.1226, 0.1176, 0.1071, 0.1912, 0.1071, 0.1912, 0.1226, 0.1176, 0.1318, 0.1227, 0.1195, 0.1956, 0.1195, 0.1956, 0.1318, 0.1227, 0.1651, 0.1253, 0.1706, 0.191, 0.2341, 0.1936, 0.2184, 0.1204, 0.256, 0.1026, 0.2768, 0.1633, 0.1706, 0.191, 0.1651, 0.1253, 0.209, 0.1258, 0.2194, 0.1958, 0.2194, 0.1958, 0.209, 0.1258, 0.2184, 0.1204, 0.2341, 0.1936, 0.0914, 0.11, 0.1121, 0.02749, 0.1317, 0.03916, 0.1226, 0.1176, 0.1226, 0.1176, 0.1317, 0.03916, 0.1401, 0.04843, 0.1318, 0.1227, 0.1318, 0.1227, 0.1401, 0.04843, 0.1611, 0.03775, 0.1651, 0.1253, 0.2184, 0.1204, 0.2038, 0.05005, 0.2281, 0.01939, 0.256, 0.1026, 0.1651, 0.1253, 0.1611, 0.03775, 0.195, 0.05693, 0.209, 0.1258, 0.209, 0.1258, 0.195, 0.05693, 0.2038, 0.05005, 0.2184, 0.1204])
me_penguin_mesh_01.materials.append(mat_material_001)
me_penguin_mesh_01.use_remesh_preserve_volume = False
me_penguin_mesh_01.use_remesh_preserve_attributes = False
me_penguin_mesh_01.use_mirror_vertex_groups = False
me_penguin_mesh_01.update()
me_penguin_mesh_01.normals_split_custom_set([tuple(v) for v in zip(*[iter([0.9364, 0.2598, -0.2359, 0.9355, 0.282, -0.2131, 0.9436, 0.243, -0.2249, -0.421, -0.06878, -0.9044, 0.9343, 0.003685, -0.3564, 0.9421, 0.009966, -0.3351, 0.9498, -0.0254, -0.3118, 0.9366, -0.01652, -0.3499, 0.9221, -0.161, -0.3519, 0.9078, -0.1636, -0.3861, 0.9143, -0.1373, -0.3811, 0.9219, -0.1365, -0.3625, 0.9472, -0.1078, -0.3021, 0.9382, -0.1046, -0.33, 0.942, -0.07957, -0.326, 0.9468, -0.08782, -0.3097, 0.9529, -0.2141, -0.215, 0.946, -0.2202, -0.2379, 0.9523, -0.1974, -0.2328, 0.9567, -0.2047, -0.2069, 0.8173, 0.5176, -0.253, 0.8085, 0.5479, -0.215, 0.8354, 0.4844, -0.2595, 0.8341, 0.4789, -0.2737, 0.842, 0.4888, -0.2282, 0.8522, 0.4878, -0.1891, 0.8566, 0.4703, -0.2123, 0.8485, 0.4556, -0.2691, 0.8506, 0.4157, -0.3219, 0.8721, 0.3952, -0.2885, 0.8854, 0.3618, -0.292, 0.8678, 0.3553, -0.3473, 0.7006, 0.6583, -0.2752, 0.7299, 0.6432, -0.2316, 0.761, 0.5981, -0.2514, 0.7304, 0.5955, -0.3345, 0.4315, 0.8987, 0.07863, 0.5085, 0.8493, 0.1416, 0.5198, 0.8497, 0.08875, 0.4964, 0.8681, 0.004916, 0.9698, -0.1723, -0.1726, 0.9675, -0.1666, -0.1901, 0.9785, -0.04437, -0.2012, 0.9944, -0.05066, -0.09308, 0.9859, 0.167, -0.01228, 0.9989, 0.03496, -0.03033, 0.9901, 0.05087, -0.1309, 0.9172, 0.3501, -0.1903, 0.9154, -0.2855, 0.2839, 0.9213, -0.2805, 0.2692, 0.9323, -0.2274, 0.2811, 0.92, -0.2605, 0.2927, 0.9724, -0.135, 0.1904, 0.9678, -0.1605, 0.1938, 0.9789, -0.1491, 0.14, 0.9912, -0.1059, 0.07897, 0.9606, -0.1925, 0.2007, 0.9667, -0.236, 0.09904, 0.9519, -0.3053, 0.02708, 0.9935, -0.1141, -0.0011, 0.8801, 0.006179, 0.4748, 0.8735, -0.0443, 0.4848, 0.8901, -0.136, 0.435, 0.9095, -0.02855, 0.4147, 0.9921, 0.03594, 0.12, 0.9727, 0.005923, 0.2322, 0.9729, -0.08498, 0.2151, 0.988, 0.0346, 0.1506, 0.997, 0.01639, 0.07561, 0.9808, -0.008044, 0.1948, 0.9817, -0.06289, 0.1798, 0.9875, -0.1014, 0.1209, 0.9182, 0.3057, 0.252, 0.9197, 0.2823, 0.273, 0.9267, 0.2457, 0.2844, 0.9492, 0.2013, 0.2418, 0.9221, 0.3117, 0.2294, 0.9058, 0.3041, 0.2951, 0.9109, 0.2886, 0.2949, 0.918, 0.2937, 0.2664, 0.9362, 0.1316, 0.326, 0.9346, 0.1269, 0.3323, 0.008766, -0.9795, -0.2013, 0.946, 0.09147, 0.311, 0.9293, -0.0282, 0.3682, 0.9196, -0.01843, 0.3925, 0.9228, -0.03754, 0.3835, 0.929, -0.03047, 0.3689, 0.9107, -0.2544, 0.3253, 0.9049, -0.2781, 0.3222, 0.9112, -0.2741, 0.3074, 0.9178, -0.2572, 0.3026, 0.5599, 0.8269, 0.05275, 0.6235, 0.7708, 0.1309, 0.636, 0.7703, 0.04632, 0.591, 0.8063, 0.025, 0.5744, 0.7608, -0.3021, 0.6132, 0.7568, -0.2265, 0.6692, 0.6789, -0.3022, 0.591, 0.7311, -0.3408, 0.6114, 0.6493, -0.4523, 0.6429, 0.6684, -0.374, 0.6792, 0.5914, -0.4347, 0.624, 0.6279, -0.4651, 0.6449, 0.5786, -0.4993, 0.6778, 0.5607, -0.4757, 0.7211, 0.4984, -0.4812, 0.676, 0.5247, -0.5175, 0.5911, 0.4175, -0.6902, 0.6013, 0.4255, -0.6762, 0.6276, 0.3856, -0.6763, 0.5732, 0.3955, -0.7177, 0.5403, 0.2791, -0.7938, 0.5551, 0.2534, -0.7922, 0.5301, 0.2548, -0.8088, 0.5073, 0.2737, -0.8172, 0.6068, 0.01231, -0.7947, 0.6117, -0.01585, -0.7909, 0.5856, -0.04186, -0.8095, 0.5811, 0.001727, -0.8139, 0.5918, -0.06836, -0.8032, 0.5874, -0.1177, -0.8007, 0.5604, -0.1263, -0.8185, 0.5587, -0.09468, -0.824, 0.5005, 0.09366, -0.8606, 0.5258, 0.04908, -0.8492, 0.4799, 0.05904, -0.8753, 0.4825, 0.07932, -0.8723, 0.5992, 0.3353, -0.727, 0.5854, 0.2935, -0.7558, 0.5632, 0.2989, -0.7704, 0.5654, 0.3207, -0.76, 0.2304, -0.9689, 0.09012, 0.3127, -0.8833, 0.3492, 0.1119, -0.9828, 0.1471, 0.1656, -0.9861, -0.01658, 0.1741, -0.9363, -0.305, 0.1535, -0.9822, -0.1086, 0.03544, -0.9959, -0.08324, 0.03284, -0.9811, -0.1905, 0.1997, -0.8644, -0.4615, 0.3253, -0.9256, -0.1935, 0.07833, -0.9956, -0.05118, -0.01929, -0.9288, -0.37, -0.07523, 0.1695, 0.9827, 0.03169, 0.28, 0.9595, 0.2256, 0.6435, 0.7315, -0.3744, 0.4755, 0.7961, -0.1365, 0.9031, 0.4072, 0.02862, 0.8538, 0.5199, -0.04908, 0.9348, 0.3517, -0.06176, 0.9547, 0.2912, 0.5568, -0.0301, 0.8301, 0.5964, -0.06389, 0.8002, 0.6904, 0.04723, 0.7219, 0.5367, 0.1177, 0.8355, 0.6822, -0.3534, 0.64, 0.6975, -0.3715, 0.6127, 0.7427, -0.314, 0.5915, 0.6584, -0.3484, 0.6672, 0.6928, -0.2832, 0.6632, 0.7058, -0.3051, 0.6394, 0.7227, -0.2624, 0.6394, 0.6986, -0.2722, 0.6617, 0.7534, -0.1569, 0.6386, 0.7634, -0.1123, 0.636, 0.7455, -0.1135, 0.6568, 0.7457, -0.135, 0.6525, 0.7801, -0.01532, 0.6254, 0.7872, 0.04155, 0.6153, 0.7601, 0.02878, 0.6492, 0.746, 0.01723, 0.6657, 0.7526, 0.01773, 0.6582, 0.7661, 0.08892, 0.6365, 0.7226, 0.1007, 0.6839, 0.7317, 0.04947, 0.6799, 0.7178, 0.1194, 0.6859, 0.7202, 0.2049, 0.6628, 0.6654, 0.1934, 0.721, 0.6185, 0.1644, 0.7684, 0.607, -0.1947, 0.7705, 0.6195, -0.08092, 0.7808, 0.5408, -0.05698, 0.8392, 0.4804, -0.1548, 0.8633, 0.5087, -0.5983, 0.6191, 0.5436, -0.496, 0.6772, 0.466, -0.5053, 0.7263, 0.4771, -0.6145, 0.6283, 0.5328, -0.5031, 0.6804, 0.57, -0.4516, 0.6864, 0.4706, -0.5119, 0.7187, 0.523, -0.502, 0.6888, 0.4699, 0.8212, 0.3237, 0.5585, 0.7541, 0.3456, 0.5855, 0.7503, 0.307, 0.5706, 0.7818, 0.2515, 0.8424, -0.143, 0.5195, 0.789, -0.1794, 0.5877, 0.8377, -0.236, 0.4925, 0.8629, -0.113, 0.4926, 0.5999, -0.7072, 0.3741, 0.6687, -0.6761, 0.3094, 0.6162, -0.6703, 0.4135, 0.5925, -0.6866, 0.4212, 0.4984, 0.8198, 0.2821, 0.5255, 0.7907, 0.3141, 0.537, 0.8178, 0.2069, 0.4892, 0.8319, 0.2618, 0.7565, -0.2147, 0.6177, 0.8226, -0.2142, 0.5268, 0.8397, -0.0816, 0.5368, 0.7806, -0.1775, 0.5993, 0.9078, -0.3048, 0.2881, 0.9254, -0.2769, 0.2588, 0.9671, -0.1099, 0.2295, 0.9037, -0.217, 0.369, 0.9858, 0.001619, 0.168, 0.9392, -0.2769, 0.2033, 0.8729, 0.3922, -0.29, 0.9502, 0.05138, 0.3075, 0.6779, 0.5941, 0.433, 0.6169, 0.6323, 0.4686, 0.6766, 0.5469, 0.493, 0.7272, 0.5152, 0.4535, 0.7841, 0.542, 0.3024, 0.7603, 0.5577, 0.333, 0.7862, 0.4962, 0.3682, 0.807, 0.52, 0.28, 0.8556, 0.511, -0.08227, 0.8586, 0.4599, 0.2264, 0.8717, 0.4266, 0.2413, 0.9101, 0.358, 0.2088, 0.8244, -0.07834, -0.5606, 0.7972, -0.05104, -0.6016, 0.7375, 0.01914, -0.6751, 0.8098, 0.2318, -0.539, 0.8616, 0.2339, -0.4505, 0.8298, 0.1702, -0.5314, 0.6806, 0.2935, -0.6712, 0.87, 0.3641, -0.3323, -0.8808, 0.2029, 0.4277, -0.8272, 0.5377, 0.1629, -0.9468, 0.1912, 0.259, -0.9793, -0.003119, 0.2023, 0.1989, -0.06486, 0.9779, 0.1934, -0.05752, 0.9794, 0.1753, -0.03238, 0.984, 0.146, -0.08126, 0.9859, 0.2433, 0.03714, 0.9692, 0.2254, 0.04595, 0.9732, 0.2043, 0.08182, 0.9755, 0.1688, 0.01953, 0.9855, 0.1978, 0.1808, 0.9634, 0.1743, 0.2229, 0.9591, 0.1489, 0.2568, 0.9549, 0.1072, 0.1624, 0.9809, 0.2042, -0.09755, 0.9741, 0.1026, 0.05511, 0.9932, 0.03335, 0.09185, 0.9952, -0.005978, -0.03871, 0.9992, 0.0159, -0.8091, 0.5875, 0.1482, -0.7062, 0.6923, -0.05386, -0.7505, 0.6586, -0.04054, -0.8142, 0.5791, 0.01933, -0.6419, 0.7665, 0.03377, -0.6071, 0.7939, -0.002872, -0.561, 0.8278, 0.001086, -0.6137, 0.7895, 0.01431, -0.8898, 0.456, -0.01556, -0.9417, 0.336, 0.04193, -0.9061, 0.421, 0.06681, -0.8966, 0.4378, -0.08027, -0.9705, 0.2272, -0.00726, -0.9996, 0.02798, 0.03296, -0.983, 0.1805, 0.05329, -0.9767, 0.2081, -0.1426, -0.9897, 0.01197, -0.07332, -0.8075, -0.5854, 0.6823, -0.7282, -0.06464, 0.01765, -0.9977, -0.06609, -0.5188, 0.6545, 0.55, -0.283, 0.5505, 0.7854, 0.008741, 0.6746, 0.7381, -0.00035, 0.9962, 0.08725, -0.1266, 0.852, 0.508, -0.0767, 0.6287, 0.7739, 0.1139, 0.592, 0.7978, 0.008737, 0.6746, 0.7381, -0.0003206, 0.9758, 0.2185, 0.09559, 0.989, 0.1131, -0.05455, 0.9901, 0.129, -0.03077, 0.9687, 0.2464, 0.001631, 0.9551, 0.2963, 0.0007681, 0.9659, 0.259, -0.02701, 0.971, 0.2375, -0.06245, 0.9538, 0.294, 0.07603, 0.9034, 0.422, 0.07789, 0.9042, 0.4199, 0.003686, 0.9301, 0.3673, -1.519e-05, 0.9056, 0.4241, 0.06233, 0.9911, 0.1176, 0.1728, 0.9791, 0.1068, 0.144, 0.9884, 0.04805, 0.1395, 0.9897, 0.03289, 0.08779, 0.8983, -0.4305, 0.1651, 0.879, -0.4474, 0.1812, 0.8578, -0.4809, 0.1175, 0.8382, -0.5325, 0.1548, 0.8431, -0.5151, 0.242, 0.8289, -0.5044, 0.2257, 0.8117, -0.5387, 0.1852, 0.784, -0.5925, 0.1875, 0.6285, -0.7548, 0.2486, 0.6306, -0.7352, 0.2451, 0.5856, -0.7727, 0.1953, 0.5633, -0.8028, 0.1869, 0.3672, -0.9112, 0.2092, 0.3631, -0.908, 0.2378, 0.3303, -0.9134, 0.1927, 0.3326, -0.9232, 0.2033, 0.2177, -0.9546, 0.202, 0.2167, -0.9551, 0.1957, 0.1973, -0.9606, 0.1823, 0.2244, -0.9573, 0.154, 0.06349, -0.986, 0.1516, 0.05863, -0.9867, 0.1442, 0.04345, -0.9886, 0.131, 0.07166, -0.9888, 0.09411, -0.1187, -0.9885, 0.07424, -0.1434, -0.9869, 0.06021, -0.1599, -0.9853, 0.03103, -0.1157, -0.9928, -0.0187, 0.07322, -0.9971, 0.001432, 0.04977, -0.9988, -0.04486, 0.03332, -0.9984, -0.04369, 0.0848, -0.9954, 0.04426, 0.5607, -0.8268, -0.02184, 0.5029, -0.8641, -0.03403, 0.4864, -0.8731, -0.049, 0.5423, -0.8387, 0.002564, 0.8093, -0.5874, 0.06755, 0.7386, -0.6708, -0.04516, 0.7686, -0.6382, -0.06037, 0.7911, -0.6087, 0.223, 0.4958, -0.8393, 0.04481, 0.2983, -0.9534, 0.001429, 0.2362, -0.9717, -0.1702, 0.4097, -0.8962, -0.2431, -0.9656, -0.09199, 0.03301, -0.9982, -0.05072, 0.2226, -0.953, 0.2053, -0.0999, -0.9808, 0.1676, 0.016, -0.9867, 0.1616, 0.03287, -0.9773, 0.2092, -0.1286, -0.9128, 0.3875, -0.003684, -0.9853, 0.1706, 2.104e-05, -0.9228, -0.3854, 0.01584, -0.9855, -0.1687, -0.006219, -0.9837, -0.1798, -0.1807, -0.9604, -0.2121, -0.03477, -0.415, 0.9091, 0.178, -0.4078, 0.8955, -0.04013, -0.2439, 0.969, -0.2264, -0.4127, 0.8823, -0.05503, -0.3516, 0.9345, 0.01399, -0.3546, 0.9349, 0.01485, -0.3312, 0.9435, -0.01974, -0.1426, 0.9896, 0.218, -0.4829, 0.8481, 0.2629, -0.4809, 0.8364, 0.265, -0.4651, 0.8447, 0.2322, -0.3966, 0.8881, 0.2475, -0.293, 0.9235, 0.2753, -0.2821, 0.919, 0.2911, -0.2619, 0.9202, 0.2597, -0.256, 0.9311, 0.1905, -0.1983, 0.9615, 0.1846, -0.1947, 0.9633, 0.1735, -0.17, 0.97, 0.1502, -0.2073, 0.9667, 0.8579, 0.4964, 0.1326, 0.9053, 0.4246, -0.01415, 0.918, 0.3454, -0.1947, 0.6742, 0.6255, -0.3926, 0.4136, -0.8972, -0.1548, 0.3222, -0.9389, 0.1213, -0.202, -0.9741, 0.1016, -0.3041, -0.9134, -0.2705, -0.9136, 0.3992, 0.07745, -0.7787, 0.4938, 0.387, -0.8082, 0.47, -0.3547, -0.9395, 0.3372, 0.06028, -0.2165, 0.9761, 0.01893, -0.1465, 0.9887, 0.03172, -0.1158, 0.9915, -0.05912, -0.2638, 0.9622, -0.06764, 0.8402, -0.2102, -0.4998, 0.6865, -0.7187, 0.1101, 0.1652, -0.8771, -0.451, 0.1743, -0.6391, -0.7491, 0.7954, 0.485, -0.3634, 0.8156, 0.4366, -0.3797, 0.7859, 0.4857, -0.3827, 0.7567, 0.4898, -0.433, 0.8848, 0.3885, -0.2574, 0.8597, 0.4158, -0.2966, 0.8508, 0.4258, -0.3078, 0.8664, 0.4199, -0.2702, 0.8686, -0.4785, 0.1284, 0.3329, -0.3247, 0.8853, 0.05692, -0.8186, 0.5716, 0.1683, -0.9669, 0.192, 0.844, 0.4455, 0.2986, 0.8479, 0.4539, 0.2741, 0.8391, 0.463, 0.2854, 0.8244, 0.4759, 0.3065, 0.8094, 0.08481, 0.5811, 0.8124, 0.1217, 0.5702, 0.7785, 0.1416, 0.6115, 0.7899, 0.1065, 0.604, 0.4903, -0.864, -0.1146, -0.9311, -0.3144, 0.1851, -0.5934, -0.2445, 0.7669, -0.9528, -0.2706, 0.1376, 0.7263, 0.1254, -0.6758, 0.7213, 0.07017, -0.6891, 0.556, 0.2226, -0.8008, 0.4033, 0.6233, -0.67, 0.9498, 0.2548, -0.1817, 0.9248, 0.2762, -0.2616, 0.9224, 0.2851, -0.2606, 0.917, 0.3896, -0.08557, -0.9036, -0.2031, -0.3772, -0.03131, -0.1044, 0.994, -0.9344, -0.1622, -0.3171, -0.8152, 0.4457, -0.3699, 0.9209, 0.1587, 0.3561, 0.9285, 0.1335, 0.3466, 0.9634, 0.1912, 0.1877, 0.9103, 0.2032, 0.3606, 0.6394, -0.06372, 0.7662, 0.6876, -0.07691, 0.722, 0.8418, 0.2973, 0.4506, 0.6149, 0.1627, 0.7717, -0.9902, -0.08951, 0.107, -0.6892, -0.6978, 0.1953, -0.803, -0.09552, 0.5883, -0.9893, -0.03049, 0.1427, 0.7292, 0.2865, -0.6215, 0.08519, -0.1671, -0.9822, -0.0798, 0.187, -0.9791, 0.1166, 0.4472, -0.8868, 0.9926, -0.04977, -0.1107, 0.9702, 0.07532, -0.2303, 0.9639, 0.1214, -0.2371, 0.9609, 0.2744, 0.03646, -0.4853, -0.1969, -0.8519, -0.9151, 0.0008716, -0.4031, -0.9081, 0.04558, -0.4162, -0.6801, 0.5726, -0.4578, 0.8884, -0.02016, 0.4587, 0.8975, -0.19, 0.398, 0.9874, 0.02278, 0.1565, 0.8885, 0.003317, 0.4589, -0.1692, -0.1903, 0.967, 0.321, -0.6258, 0.7108, 0.4415, 0.1873, 0.8775, -0.03257, 0.1606, 0.9865, -0.9952, 0.08225, 0.05352, -0.9165, -0.4, 0.004284, -0.725, 0.45, 0.5214, -0.7199, 0.5582, -0.4124, 0.4645, 0.2881, -0.8374, -0.1732, -0.0999, -0.9798, -0.08702, 0.4242, -0.9014, 0.3871, 0.5987, -0.7012, 0.9493, -0.3142, -0.007502, 0.9777, -0.07727, -0.1954, 0.9376, 0.2489, -0.2429, 0.9779, -0.1461, 0.1499, -0.5943, 0.004685, -0.8042, -0.9358, 0.1477, -0.3202, -0.6646, 0.7452, 0.05357, -0.5107, 0.2089, -0.834, 0.9023, -0.2132, 0.3747, 0.8652, -0.4432, 0.2346, 0.9914, 0.01662, 0.1301, 0.8279, 0.05116, 0.5586, -0.2431, -0.4309, 0.8691, 0.2563, -0.7551, 0.6034, 0.2069, 0.3409, 0.9171, -0.1975, -0.1638, 0.9665, -0.9381, 0.216, -0.2706, 0.3794, -0.8302, -0.4085, -0.9428, 0.2093, -0.2594, -0.9348, 0.2455, -0.2566, -0.9344, -0.001972, -0.3561, -0.9395, -0.01656, -0.3421, -0.9523, -0.01068, -0.305, -0.9483, -0.00998, -0.3171, -0.9112, -0.1747, -0.373, -0.9198, -0.1336, -0.3688, -0.9111, -0.1426, -0.3868, -0.9091, -0.1681, -0.3811, -0.9489, -0.1002, -0.2993, -0.946, -0.0859, -0.3127, -0.9391, -0.0862, -0.3327, -0.9389, -0.1092, -0.3264, -0.9542, -0.2096, -0.2135, -0.9574, -0.2003, -0.2081, -0.9506, -0.2015, -0.236, -0.9466, -0.2252, -0.2309, -0.8182, 0.5147, -0.2563, -0.8208, 0.5002, -0.2758, -0.8393, 0.4846, -0.2464, -0.8506, 0.4928, -0.1836, -0.8485, 0.4791, -0.2246, -0.8643, 0.438, -0.2474, -0.8633, 0.4512, -0.2262, -0.8531, 0.4887, -0.183, -0.8624, 0.3985, -0.3122, -0.8599, 0.3992, -0.3181, -0.8855, 0.3554, -0.2993, -0.8892, 0.3752, -0.2619, -0.7386, 0.6438, -0.1999, -0.6988, 0.6538, -0.2901, -0.7569, 0.5944, -0.2716, -0.7638, 0.6106, -0.2092, -0.4727, 0.8612, 0.1868, -0.4368, 0.8962, 0.07768, -0.5276, 0.8403, 0.125, -0.5405, 0.8292, 0.1425, -0.971, -0.1694, -0.1688, -0.9878, -0.02095, -0.1542, -0.9646, -0.06968, -0.2545, -0.9678, -0.1693, -0.1861, -0.9805, 0.1941, -0.0322, -0.9108, 0.3123, -0.2701, -0.9793, 0.09835, -0.1771, -0.986, -0.003361, -0.1669, -0.9153, -0.2794, 0.2902, -0.9234, -0.2539, 0.2877, -0.9373, -0.2304, 0.2614, -0.9201, -0.2811, 0.2726, -0.974, -0.1298, 0.1856, -0.9872, -0.0367, 0.1551, -0.9751, -0.166, 0.1468, -0.9681, -0.1514, 0.1997, -0.9727, -0.1488, 0.1783, -0.9883, -0.1491, -0.03337, -0.9761, -0.2167, -0.01329, -0.9677, -0.2301, 0.1034, -0.8726, 0.01565, 0.4881, -0.8923, -0.04371, 0.4494, -0.93, -0.05641, 0.3632, -0.8628, -0.09824, 0.4959, -0.9674, 0.05871, 0.2463, -0.9856, -0.004936, 0.1691, -0.9814, -0.08287, 0.1732, -0.9636, -0.04926, 0.2627, -0.9788, 0.06221, 0.1954, -0.9945, -0.01689, 0.1029, -0.9857, -0.06324, 0.1562, -0.976, -0.000146, 0.2176, -0.9189, 0.2975, 0.259, -0.9397, 0.2843, 0.1899, -0.9159, 0.2547, 0.3104, -0.9158, 0.2825, 0.2855, -0.9004, 0.34, 0.2713, -0.9168, 0.2995, 0.2642, -0.9231, 0.274, 0.2698, -0.9055, 0.3035, 0.2966, -0.9336, 0.078, 0.3496, -0.9435, 0.07048, 0.3239, 0.6022, -0.5641, 0.565, -0.931, 0.07524, 0.3571, -0.9274, -0.01659, 0.3736, -0.93, -0.03188, 0.3662, -0.9236, -0.03152, 0.3822, -0.9235, -0.0108, 0.3835, -0.9133, -0.251, 0.3209, -0.9167, -0.2633, 0.3005, -0.9154, -0.2674, 0.3008, -0.9044, -0.2738, 0.3273, -0.6084, 0.7845, 0.12, -0.6107, 0.7905, 0.04642, -0.6248, 0.7803, 0.02796, -0.6153, 0.7717, 0.161, -0.6112, 0.7501, -0.2527, -0.5851, 0.7567, -0.2918, -0.6946, 0.6743, -0.2506, -0.6154, 0.7603, -0.2078, -0.6416, 0.6474, -0.4114, -0.6278, 0.6414, -0.441, -0.7021, 0.5936, -0.3933, -0.6505, 0.6677, -0.362, -0.6515, 0.5652, -0.5061, -0.6699, 0.5332, -0.5166, -0.7317, 0.5045, -0.4583, -0.6808, 0.5579, -0.4747, -0.5995, 0.4106, -0.687, -0.5871, 0.3831, -0.7131, -0.6337, 0.3953, -0.665, -0.6204, 0.4061, -0.6709, -0.5539, 0.2598, -0.791, -0.5092, 0.2593, -0.8206, -0.5362, 0.2548, -0.8047, -0.5409, 0.2376, -0.8069, -0.5995, 0.01377, -0.8003, -0.5993, 0.013, -0.8004, -0.5954, -0.04531, -0.8022, -0.5971, -0.02908, -0.8017, -0.5812, -0.06217, -0.8114, -0.5569, -0.1014, -0.8244, -0.5532, -0.1035, -0.8266, -0.5915, -0.1082, -0.799, -0.4943, 0.09558, -0.864, -0.4826, 0.07409, -0.8727, -0.4858, 0.05469, -0.8723, -0.5316, 0.06441, -0.8445, -0.5927, 0.3428, -0.7288, -0.5608, 0.3195, -0.7638, -0.5655, 0.2974, -0.7693, -0.5869, 0.302, -0.7512, -0.229, -0.9694, 0.08825, -0.1281, -0.9916, 0.01552, -0.1804, -0.9608, 0.2106, -0.3313, -0.8798, 0.3409, -0.3215, -0.9269, -0.1936, -0.01352, -0.9893, -0.1451, -0.06157, -0.9975, -0.03553, -0.1552, -0.9817, -0.1104, -0.4291, -0.8847, -0.182, 0.07296, -0.9455, -0.3174, -0.1157, -0.9924, -0.04104, -0.1994, -0.9798, 0.0128, 0.1702, 0.2383, 0.9562, 0.2985, 0.5659, 0.7685, -0.3462, 0.5308, 0.7736, 0.00622, 0.2489, 0.9685, 0.06964, 0.8943, 0.442, 0.1266, 0.9343, 0.3332, 0.06432, 0.9372, 0.3428, -0.134, 0.9427, 0.3056, -0.5468, -0.0222, 0.8369, -0.4703, 0.006112, 0.8825, -0.5512, 0.1775, 0.8153, -0.6325, 0.02069, 0.7743, -0.683, -0.3487, 0.6418, -0.6674, -0.328, 0.6686, -0.7038, -0.2752, 0.655, -0.6898, -0.3756, 0.6189, -0.6964, -0.2941, 0.6547, -0.7012, -0.2722, 0.659, -0.7235, -0.2751, 0.6331, -0.6985, -0.3096, 0.6452, -0.7449, -0.1617, 0.6473, -0.7418, -0.1361, 0.6566, -0.7379, -0.1237, 0.6635, -0.7634, -0.1243, 0.6338, -0.7702, -0.02374, 0.6374, -0.768, -0.007126, 0.6404, -0.7595, 0.02814, 0.65, -0.7879, 0.02347, 0.6153, -0.7705, 0.0643, 0.6342, -0.7199, 0.04961, 0.6923, -0.7103, 0.07014, 0.7004, -0.7643, 0.06467, 0.6416, -0.6847, 0.1086, 0.7207, -0.6777, 0.09419, 0.7293, -0.6541, 0.2003, 0.7294, -0.6625, 0.2455, 0.7077, -0.553, -0.2202, 0.8036, -0.5101, -0.228, 0.8293, -0.4641, -0.1226, 0.8772, -0.6044, -0.1192, 0.7877, -0.4598, -0.6176, 0.638, -0.4201, -0.6243, 0.6586, -0.369, -0.5699, 0.7342, -0.5287, -0.5312, 0.6621, -0.5069, -0.4902, 0.7091, -0.4831, -0.5094, 0.7122, -0.4353, -0.5039, 0.746, -0.5413, -0.4737, 0.6947, -0.4913, 0.7571, 0.4306, -0.5009, 0.8055, 0.3168, -0.5829, 0.731, 0.3549, -0.549, 0.7492, 0.3706, -0.8203, -0.1512, 0.5516, -0.8451, -0.1364, 0.517, -0.8648, -0.1566, 0.4771, -0.773, -0.2383, 0.588, -0.5488, -0.7241, 0.4177, -0.5636, -0.693, 0.4496, -0.5702, -0.6825, 0.4572, -0.6341, -0.6984, 0.332, -0.5005, 0.8153, 0.2913, -0.5133, 0.8174, 0.2613, -0.5462, 0.8049, 0.2317, -0.552, 0.7732, 0.3123, -0.7484, -0.2754, 0.6033, -0.7606, -0.1655, 0.6278, -0.8244, -0.1012, 0.5569, -0.7835, -0.2375, 0.5742, -0.8887, -0.3083, 0.3393, -0.892, -0.2128, 0.3989, -0.9675, -0.1764, 0.1809, -0.9069, -0.2948, 0.301, -0.9769, -0.00598, 0.2137, -0.9413, 0.1057, 0.3206, -0.8986, 0.3113, -0.3092, -0.9945, -0.07147, -0.07616, -0.6798, 0.5729, 0.4579, -0.7101, 0.4987, 0.4971, -0.6515, 0.5484, 0.5242, -0.614, 0.5502, 0.566, -0.7823, 0.5259, 0.3338, -0.8048, 0.4938, 0.3292, -0.7728, 0.4892, 0.4042, -0.7561, 0.5541, 0.3482, -0.7898, 0.6133, 0.01357, -0.8803, 0.4487, 0.1542, -0.8569, 0.4258, 0.2906, -0.8517, 0.4526, 0.2639, -0.8293, -0.0689, -0.5546, -0.7857, 0.2352, -0.5721, -0.7254, -0.04841, -0.6866, -0.7986, -0.05485, -0.5994, -0.8585, 0.1633, -0.4861, -0.8159, 0.4184, -0.3991, -0.6818, 0.2601, -0.6837, -0.8357, 0.1656, -0.5236, 0.8783, 0.3199, 0.3553, 0.8969, 0.06999, 0.4367, 0.9471, 0.1765, 0.2681, 0.9716, 0.2104, -0.1085, -0.1883, -0.0745, 0.9793, -0.1409, -0.0644, 0.9879, -0.1838, -0.03108, 0.9825, -0.1952, -0.06358, 0.9787, -0.2178, 0.01749, 0.9758, -0.2198, -0.02503, 0.9752, -0.2105, 0.08409, 0.974, -0.2259, 0.03551, 0.9735, -0.1814, 0.1791, 0.967, -0.07665, 0.1947, 0.9779, -0.0999, 0.2087, 0.9729, -0.1771, 0.2022, 0.9632, -0.1702, -0.1018, 0.9801, 0.06104, 0.001589, 0.9981, -0.0244, 0.1012, 0.9946, -0.07043, 0.05148, 0.9962, 0.008518, -0.8003, 0.5995, 0.08466, -0.7985, 0.596, 0.06387, -0.7371, 0.6727, -0.109, -0.7091, 0.6966, -0.0223, -0.6073, 0.7942, 0.02169, -0.6234, 0.7816, 0.02495, -0.5566, 0.8304, 0.02219, -0.5959, 0.8027, 0.03188, -0.8978, 0.4392, 0.01197, -0.878, 0.4785, -0.008563, -0.9067, 0.4217, 0.07264, -0.9364, 0.3434, 0.1002, -0.9642, 0.2456, -0.0261, -0.9773, 0.2101, -0.01634, -0.9817, 0.1898, 0.1188, -0.9905, 0.06976, 0.1267, -0.9898, 0.06521, 0.007791, -0.9984, -0.05511, -0.006883, -0.6914, -0.7225, 0.2447, -0.8069, -0.5376, 0.4664, 0.7747, 0.4269, -0.67, 0.493, 0.5551, 0.008744, 0.6746, 0.7381, 0.06582, 0.4121, 0.9088, 0.3132, 0.6947, 0.6475, 0.008744, 0.6746, 0.7381, -0.09259, 0.5903, 0.8019, 0.01562, 0.5945, 0.8039, -0.004138, 0.9748, 0.2232, 0.0309, 0.9722, 0.2321, 0.09823, 0.9745, 0.2018, -0.1101, 0.9869, 0.118, -0.0423, 0.9636, 0.2638, 0.05993, 0.9578, 0.2811, 0.001233, 0.9736, 0.2281, -0.01291, 0.9645, 0.2638, -0.0434, 0.8909, 0.4521, -0.02922, 0.8867, 0.4614, -0.01786, 0.9318, 0.3625, -0.04484, 0.9185, 0.3929, -0.06919, 0.9932, 0.09374, -0.1174, 0.9908, 0.06707, -0.1895, 0.9781, 0.08553, -0.1862, 0.9759, 0.114, -0.114, 0.8865, -0.4485, -0.1809, 0.828, -0.5307, -0.2148, 0.8542, -0.4735, -0.1978, 0.8756, -0.4407, -0.1759, 0.8304, -0.5287, -0.2397, 0.7717, -0.589, -0.2511, 0.8076, -0.5336, -0.2671, 0.8243, -0.4991, -0.1966, 0.6174, -0.7617, -0.2291, 0.5548, -0.7999, -0.2572, 0.5822, -0.7713, -0.2611, 0.6273, -0.7337, -0.2073, 0.3819, -0.9007, -0.2101, 0.3276, -0.9212, -0.2409, 0.3291, -0.9131, -0.2125, 0.3622, -0.9076, -0.201, 0.2195, -0.9547, -0.1987, 0.2365, -0.9511, -0.1798, 0.2139, -0.9602, -0.2021, 0.2161, -0.9552, -0.1527, 0.06334, -0.9862, -0.1271, 0.06267, -0.9899, -0.131, 0.06055, -0.9895, -0.1528, 0.06109, -0.9864, -0.09012, -0.1176, -0.989, -0.02027, -0.1329, -0.9909, -0.06441, -0.1619, -0.9847, -0.0703, -0.1423, -0.9873, 0.02608, 0.0739, -0.9969, 0.05103, 0.07344, -0.996, 0.03326, 0.02537, -0.9991, 0.002945, 0.04763, -0.9989, -0.04369, 0.5606, -0.827, 0.06019, 0.5346, -0.8429, 0.02595, 0.4836, -0.8749, 0.01946, 0.5053, -0.8627, -0.04645, 0.7817, -0.6219, 0.001498, 0.8213, -0.5705, 0.04054, 0.7631, -0.6451, -0.06741, 0.7385, -0.6708, -0.2229, 0.4959, -0.8393, 0.2057, 0.3326, -0.9204, 0.05809, 0.272, -0.9606, -0.0007066, 0.2564, -0.9666, 0.2504, -0.9662, -0.06196, -0.03036, -0.9812, 0.1908, -0.2226, -0.953, 0.2053, -0.03302, -0.9982, -0.05072, -0.01607, -0.9867, 0.1616, 0.005956, -0.9849, 0.1727, 0.09343, -0.9098, 0.4044, -0.03296, -0.9773, 0.2092, -0.2087, -0.9612, -0.1802, 0.03554, -0.9331, -0.358, 0.004207, -0.9841, -0.1778, -0.01574, -0.9855, -0.1687, 0.03432, -0.4149, 0.9092, 0.09373, -0.5713, 0.8153, 0.2104, -0.3714, 0.9043, 0.03473, -0.2109, 0.9769, -0.0141, -0.3988, 0.9169, 0.1777, -0.2882, 0.941, -0.01596, -0.3308, 0.9436, -0.03918, -0.3313, 0.9427, -0.2163, -0.4744, 0.8533, -0.1662, -0.4676, 0.8682, -0.2452, -0.4484, 0.8596, -0.2641, -0.4805, 0.8363, -0.2472, -0.2832, 0.9267, -0.2729, -0.2519, 0.9285, -0.2921, -0.2622, 0.9197, -0.2763, -0.2824, 0.9186, -0.186, -0.203, 0.9613, -0.1486, -0.1951, 0.9695, -0.183, -0.1687, 0.9685, -0.1843, -0.1954, 0.9633, -0.8242, 0.5589, 0.09094, -0.7268, 0.5013, -0.4695, -0.9482, 0.2981, -0.1099, -0.9256, 0.3731, -0.06354, -0.2852, -0.8986, -0.3336, 0.3888, -0.9133, -0.1215, 0.1451, -0.9735, 0.1769, -0.05575, -0.9396, 0.3377, 0.9074, 0.4107, 0.08957, 0.9325, 0.3608, 0.01407, 0.7424, 0.6035, -0.2908, 0.7095, 0.6933, 0.1261, 0.1702, 0.9821, 0.08046, 0.2047, 0.9721, -0.1144, 0.07906, 0.9965, -0.02545, 0.1369, 0.9904, 0.02012, -0.7071, -0.1335, -0.6945, -0.08786, -0.7505, -0.6551, -0.213, -0.8908, -0.4015, -0.8981, -0.4058, -0.1694, -0.7965, 0.4816, -0.3656, -0.7673, 0.5425, -0.342, -0.7909, 0.4769, -0.3835, -0.8203, 0.4368, -0.3692, -0.8862, 0.3928, -0.2457, -0.8643, 0.4259, -0.2675, -0.8538, 0.4384, -0.2809, -0.8656, 0.4094, -0.2883, -0.7352, -0.6593, -0.1576, -0.08022, -0.9604, 0.2669, -0.1564, -0.7539, 0.6381, -0.5875, -0.3045, 0.7497, -0.8421, 0.441, 0.3104, -0.8337, 0.443, 0.3298, -0.8319, 0.4589, 0.3121, -0.8505, 0.4429, 0.2839, -0.8058, 0.07261, 0.5877, -0.8004, 0.08054, 0.594, -0.7681, 0.09819, 0.6328, -0.7898, 0.1227, 0.601, -0.2548, -0.2884, -0.923, 0.9539, -0.2125, 0.2119, 0.8558, 0.3938, 0.3355, 0.941, -0.2481, 0.2303, -0.6862, 0.1134, -0.7185, -0.8038, 0.4934, -0.3322, -0.494, 0.1127, -0.8621, -0.639, 0.09249, -0.7636, -0.9495, 0.2151, -0.2285, -0.8762, 0.4563, -0.1552, -0.9232, 0.3025, -0.2369, -0.9284, 0.27, -0.2553, 0.9091, -0.1583, -0.3854, 0.5162, -0.01407, -0.8563, 0.9313, -0.117, -0.345, -0.3929, -0.7764, 0.4928, -0.9191, 0.1484, 0.365, -0.9099, 0.1692, 0.3789, -0.8923, 0.3314, 0.3065, -0.9369, 0.1537, 0.3139, -0.6624, -0.1123, 0.7407, -0.4906, -0.05758, 0.8695, -0.478, 0.3774, 0.7932, -0.6951, -0.06558, 0.7159, 0.9878, -0.1102, 0.1101, 0.9884, -0.09394, 0.1195, 0.8912, 0.3295, 0.3118, 0.6391, -0.4016, 0.656, -0.4862, -0.5137, -0.7069, -0.4676, 0.3153, -0.8258, 0.1634, 0.05638, -0.985, -0.1036, -0.1638, -0.981, -0.9985, 0.003275, -0.05517, -0.9269, 0.367, -0.07882, -0.9622, 0.1179, -0.2455, -0.9641, 0.1036, -0.2444, 0.6726, -0.5472, -0.4982, 0.5374, 0.1288, -0.8334, 0.9139, 0.05151, -0.4027, 0.9184, -0.002607, -0.3957, -0.9006, -0.05393, 0.4313, -0.8941, -0.005344, 0.4478, -0.8995, 0.2578, 0.3527, -0.9596, -0.08128, 0.2694, 0.0515, -0.3369, 0.9401, 0.3058, -0.1204, 0.9445, -0.003387, 0.3765, 0.9264, -0.6107, -0.07591, 0.7882, 0.9948, 0.06782, 0.07553, 0.6917, 0.6951, -0.1961, 0.7518, -0.01642, 0.6591, 0.8624, -0.1667, 0.478, -0.2124, -0.2688, -0.9395, -0.1918, 0.7138, -0.6736, 0.2234, 0.3545, -0.908, 0.0834, -0.1165, -0.9897, -0.9748, -0.2095, 0.07682, -0.9889, 0.006329, 0.1487, -0.9154, 0.2051, -0.3463, -0.9773, -0.08369, -0.1946, 0.7797, -0.3613, -0.5114, 0.521, 0.6342, -0.5712, 0.728, 0.6493, 0.2201, 0.9385, 0.1806, -0.2942, -0.9014, -0.2188, 0.3736, -0.8722, 0.0892, 0.4809, -0.9854, -0.165, 0.04108, -0.9646, -0.2541, 0.07037, 0.06139, -0.6252, 0.7781, 0.0661, -0.1023, 0.9926, -0.4355, 0.2074, 0.876, -0.5594, -0.2087, 0.8022])] * 3)])

# ---- objects
ob_penguin_mesh_01 = bpy.data.objects.new('penguin_mesh_01', me_penguin_mesh_01)
ob_lamp = bpy.data.objects.new('Lamp', light_lamp)
ob_camera = bpy.data.objects.new('Camera', cam_camera)

# ---- transforms, parenting, visibility, modifiers, constraints
ob_penguin_mesh_01.location = (0.0, 0.0, 0.0)
ob_penguin_mesh_01.rotation_euler = (1.571, -0.0, 0.0)
ob_penguin_mesh_01.lineart.crease_threshold = 0.0
ob_lamp.location = (4.076, 1.005, 5.904)
ob_lamp.rotation_euler = (0.6503, 0.05522, 1.866)
ob_lamp.lock_rotations_4d = False
ob_lamp.empty_display_type = 'ARROWS'
ob_lamp.color = (0.0, 0.0, 0.0, 0.0)
ob_lamp.lineart.crease_threshold = 0.0
ob_camera.location = (7.481, -6.508, 5.344)
ob_camera.rotation_euler = (1.109, 0.01082, 0.8149)
ob_camera.lock_rotations_4d = False
ob_camera.empty_display_type = 'ARROWS'
ob_camera.color = (0.0, 0.0, 0.0, 0.0)
ob_camera.display_type = 'WIRE'
ob_camera.lineart.crease_threshold = 0.0

# ---- collection membership
col_collection_1.objects.link(ob_penguin_mesh_01)
col_collection_1.objects.link(ob_lamp)
col_collection_1.objects.link(ob_camera)

# ---- scene / render settings (as saved in the file)
scene.camera = ob_camera
scene.frame_start = 1; scene.frame_end = 250; scene.frame_set(1)
scene.render.engine = 'BLENDER_EEVEE_NEXT'
scene.render.resolution_percentage = 50
scene.render.dither_intensity = 0.0
scene.cycles.use_denoising = False
scene.cycles.samples = 128
scene.cycles.sampling_pattern = 'TABULATED_SOBOL'
scene.cycles.light_sampling_threshold = 0.0
scene.cycles.use_adaptive_sampling = False
scene.cycles.use_light_tree = False
scene.cycles.blur_glossy = 0.0
scene.cycles.sample_clamp_indirect = 0.0
scene.view_settings.view_transform = 'Standard'
bpy.context.view_layer.update()

